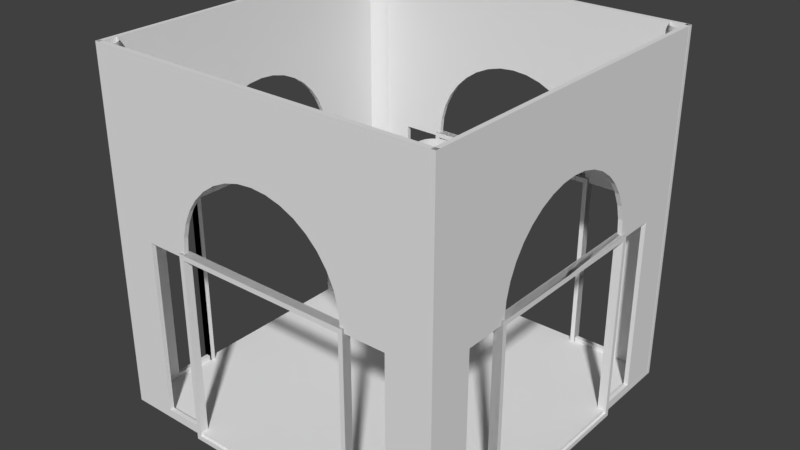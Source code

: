 # Source: room.blend  (saved by Blender 2.78.0; exported with 4.5.12 LTS)
import bpy
from mathutils import Matrix  # noqa: F401  (used for matrix-valued properties, if any)

bpy.ops.wm.read_factory_settings(use_empty=True)
scene = bpy.context.scene
scene.name = 'Scene'

# ---- collections
col_collection_1 = bpy.data.collections.new('Collection 1'); scene.collection.children.link(col_collection_1)

# ---- world
world_world = bpy.data.worlds.new('World'); scene.world = world_world
world_world.color = (0.05088, 0.05088, 0.05088)
world_world.use_sun_shadow = False
world_world.sun_shadow_jitter_overblur = 0.0
world_world.cycles.sampling_method = 'MANUAL'

# ---- meshes
me_cube_006 = bpy.data.meshes.new('Cube.006')
me_cube_006.from_pydata([(-8.0, -2.0, -2.0), (-8.0, -2.0, -1.95), (-8.0, 2.0, -2.0), (-8.0, 2.0, -1.95), (0.0, -2.0, -2.0), (0.0, -2.0, -1.95), (0.0, 2.0, -2.0), (0.0, 2.0, -1.95), (-4.2, 1.05, -1.95), (-4.2, 1.05, -2.0), (-4.2, -1.05, -1.95), (-4.2, -1.05, -2.0), (0.0, -1.05, -1.95), (0.0, -1.05, -2.0), (0.0, 1.05, -1.95), (0.0, 1.05, -2.0), (-4.2, 1.0, -2.0), (-4.2, 1.0, -1.999), (-4.2, 1.0, -1.95), (-4.547, 0.9848, -1.95), (-4.547, 0.9848, -2.0), (-4.2, -1.0, -2.0), (-4.2, -1.0, -1.951), (-4.2, -1.0, -1.95), (-4.547, -0.9848, -2.0), (-4.547, -0.9848, -1.95), (-4.884, 0.9397, -1.95), (-4.884, 0.9397, -2.0), (-4.884, -0.9397, -2.0), (-4.884, -0.9397, -1.95), (-5.2, 0.866, -1.95), (-5.2, 0.866, -2.0), (-5.2, -0.866, -2.0), (-5.2, -0.866, -1.95), (-5.486, 0.766, -1.95), (-5.486, 0.766, -2.0), (-5.732, -0.6428, -2.0), (-5.732, -0.6428, -1.95), (-5.486, -0.766, -2.0), (-5.486, -0.766, -1.95), (-5.732, 0.6428, -1.95), (-5.732, 0.6428, -2.0), (-5.932, -0.5, -2.0), (-5.932, -0.5, -1.95), (-5.932, 0.5, -1.95), (-5.932, 0.5, -2.0), (-6.079, 0.342, -1.95), (-6.079, 0.342, -2.0), (-6.17, -0.1736, -1.95), (-6.17, -0.1736, -2.0), (-6.079, -0.342, -1.95), (-6.079, -0.342, -2.0), (-6.17, 0.1736, -1.95), (-6.17, 0.1736, -2.0), (-6.2, -4.649e-07, -1.95), (-6.2, -4.649e-07, -2.0), (-4.1, 1.5, -1.95), (-4.1, 1.5, -2.0), (-4.1, 1.05, -1.95), (-4.1, 1.05, -2.0), (-4.1, -1.5, -1.95), (-4.1, -1.05, -1.95), (-4.1, -1.05, -2.0), (-4.1, -1.5, -2.0), (-0.1, 1.05, -1.95), (-0.1, 1.5, -2.0), (-0.1, 1.05, -2.0), (-0.1, 1.5, -1.95), (-0.1, -1.05, -1.95), (-0.1, -1.05, -2.0), (-0.1, -1.5, -2.0), (-0.1, -1.5, -1.95)], [], [(0, 1, 3, 2), (2, 3, 7, 6), (6, 7, 14, 15), (4, 5, 1, 0), (2, 6, 15, 66, 65, 57, 59, 9, 16, 20, 27, 31, 35, 41, 45, 47, 53, 55, 49, 51, 42, 36, 38, 32, 28, 24, 21, 11, 62, 63, 70, 69, 13, 4, 0), (7, 3, 1, 5, 12, 68, 71, 60, 61, 10, 23, 25, 29, 33, 39, 37, 43, 50, 48, 54, 52, 46, 44, 40, 34, 30, 26, 19, 18, 8, 58, 56, 67, 64, 14), (8, 9, 59, 58), (13, 12, 5, 4), (11, 10, 61, 62), (10, 11, 21, 22, 23), (32, 33, 29, 28), (47, 46, 52, 53), (51, 50, 43, 42), (41, 40, 44, 45), (18, 17, 16, 9, 8), (16, 17, 18, 19, 20), (53, 52, 54, 55), (49, 48, 50, 51), (45, 44, 46, 47), (36, 37, 39, 38), (28, 29, 25, 24), (27, 26, 30, 31), (24, 25, 23, 22, 21), (38, 39, 33, 32), (31, 30, 34, 35), (20, 19, 26, 27), (55, 54, 48, 49), (35, 34, 40, 41), (42, 43, 37, 36), (65, 67, 56, 57), (64, 66, 15, 14), (70, 71, 68, 69), (67, 65, 66, 64), (69, 68, 12, 13), (71, 70, 63, 60), (60, 63, 62, 61), (57, 56, 58, 59)])
me_cube_006.use_remesh_preserve_volume = False
me_cube_006.use_remesh_preserve_attributes = False
me_cube_006.use_mirror_vertex_groups = False
me_cube_006.update()
me_cube_012 = bpy.data.meshes.new('Cube.012')
me_cube_012.from_pydata([(-0.04762, -1.0, -1.086), (-0.04762, -1.0, 1.0), (-0.04762, 1.0, -1.086), (-0.04762, 1.0, 1.0), (0.04762, -1.0, -1.086), (0.04762, -1.0, 1.0), (0.04762, 1.0, -1.086), (0.04762, 1.0, 1.0), (0.04762, 0.95, 0.9479), (0.04762, 0.95, -1.034), (0.04762, -0.95, -1.034), (0.04762, -0.95, 0.9479), (-3.725e-09, 0.95, 0.9479), (-3.725e-09, 0.95, -1.034), (-3.725e-09, -0.95, -1.034), (-3.725e-09, -0.95, 0.9479)], [], [(2, 3, 7, 6), (5, 4, 10, 11), (4, 5, 1, 0), (2, 6, 4, 0), (7, 3, 1, 5), (10, 9, 13, 14), (4, 6, 9, 10), (7, 5, 11, 8), (6, 7, 8, 9), (8, 11, 15, 12), (9, 8, 12, 13), (11, 10, 14, 15)])
me_cube_012.use_remesh_preserve_volume = False
me_cube_012.use_remesh_preserve_attributes = False
me_cube_012.use_mirror_vertex_groups = False
me_cube_012.update()
me_cube_004 = bpy.data.meshes.new('Cube.004')
me_cube_004.from_pydata([(-8.0, -2.0, -2.0), (-8.0, -2.0, -1.95), (-8.0, 2.0, -2.0), (-8.0, 2.0, -1.95), (0.0, -2.0, -2.0), (0.0, -2.0, -1.95), (0.0, 2.0, -2.0), (0.0, 2.0, -1.95), (-4.2, 1.05, -1.95), (-4.2, 1.05, -2.0), (-4.2, -1.05, -1.95), (-4.2, -1.05, -2.0), (0.0, -1.05, -1.95), (0.0, -1.05, -2.0), (0.0, 1.05, -1.95), (0.0, 1.05, -2.0), (-4.2, 1.0, -2.0), (-4.2, 1.0, -1.999), (-4.2, 1.0, -1.95), (-4.547, 0.9848, -1.95), (-4.547, 0.9848, -2.0), (-4.2, -1.0, -2.0), (-4.2, -1.0, -1.951), (-4.2, -1.0, -1.95), (-4.547, -0.9848, -2.0), (-4.547, -0.9848, -1.95), (-4.884, 0.9397, -1.95), (-4.884, 0.9397, -2.0), (-4.884, -0.9397, -2.0), (-4.884, -0.9397, -1.95), (-5.2, 0.866, -1.95), (-5.2, 0.866, -2.0), (-5.2, -0.866, -2.0), (-5.2, -0.866, -1.95), (-5.486, 0.766, -1.95), (-5.486, 0.766, -2.0), (-5.732, -0.6428, -2.0), (-5.732, -0.6428, -1.95), (-5.486, -0.766, -2.0), (-5.486, -0.766, -1.95), (-5.732, 0.6428, -1.95), (-5.732, 0.6428, -2.0), (-5.932, -0.5, -2.0), (-5.932, -0.5, -1.95), (-5.932, 0.5, -1.95), (-5.932, 0.5, -2.0), (-6.079, 0.342, -1.95), (-6.079, 0.342, -2.0), (-6.17, -0.1736, -1.95), (-6.17, -0.1736, -2.0), (-6.079, -0.342, -1.95), (-6.079, -0.342, -2.0), (-6.17, 0.1736, -1.95), (-6.17, 0.1736, -2.0), (-6.2, -4.649e-07, -1.95), (-6.2, -4.649e-07, -2.0), (-4.1, 1.5, -1.95), (-4.1, 1.5, -2.0), (-4.1, 1.05, -1.95), (-4.1, 1.05, -2.0), (-4.1, -1.5, -1.95), (-4.1, -1.05, -1.95), (-4.1, -1.05, -2.0), (-4.1, -1.5, -2.0), (-0.1, 1.05, -1.95), (-0.1, 1.5, -2.0), (-0.1, 1.05, -2.0), (-0.1, 1.5, -1.95), (-0.1, -1.05, -1.95), (-0.1, -1.05, -2.0), (-0.1, -1.5, -2.0), (-0.1, -1.5, -1.95)], [], [(0, 1, 3, 2), (2, 3, 7, 6), (6, 7, 14, 15), (4, 5, 1, 0), (2, 6, 15, 66, 65, 57, 59, 9, 16, 20, 27, 31, 35, 41, 45, 47, 53, 55, 49, 51, 42, 36, 38, 32, 28, 24, 21, 11, 62, 63, 70, 69, 13, 4, 0), (7, 3, 1, 5, 12, 68, 71, 60, 61, 10, 23, 25, 29, 33, 39, 37, 43, 50, 48, 54, 52, 46, 44, 40, 34, 30, 26, 19, 18, 8, 58, 56, 67, 64, 14), (8, 9, 59, 58), (13, 12, 5, 4), (11, 10, 61, 62), (10, 11, 21, 22, 23), (32, 33, 29, 28), (47, 46, 52, 53), (51, 50, 43, 42), (41, 40, 44, 45), (18, 17, 16, 9, 8), (16, 17, 18, 19, 20), (53, 52, 54, 55), (49, 48, 50, 51), (45, 44, 46, 47), (36, 37, 39, 38), (28, 29, 25, 24), (27, 26, 30, 31), (24, 25, 23, 22, 21), (38, 39, 33, 32), (31, 30, 34, 35), (20, 19, 26, 27), (55, 54, 48, 49), (35, 34, 40, 41), (42, 43, 37, 36), (65, 67, 56, 57), (64, 66, 15, 14), (70, 71, 68, 69), (67, 65, 66, 64), (69, 68, 12, 13), (71, 70, 63, 60), (60, 63, 62, 61), (57, 56, 58, 59)])
me_cube_004.use_remesh_preserve_volume = False
me_cube_004.use_remesh_preserve_attributes = False
me_cube_004.use_mirror_vertex_groups = False
me_cube_004.update()
me_cube_005 = bpy.data.meshes.new('Cube.005')
me_cube_005.from_pydata([(-0.04762, -1.0, -1.086), (-0.04762, -1.0, 1.0), (-0.04762, 1.0, -1.086), (-0.04762, 1.0, 1.0), (0.04762, -1.0, -1.086), (0.04762, -1.0, 1.0), (0.04762, 1.0, -1.086), (0.04762, 1.0, 1.0), (0.04762, 0.95, 0.9479), (0.04762, 0.95, -1.034), (0.04762, -0.95, -1.034), (0.04762, -0.95, 0.9479), (-3.725e-09, 0.95, 0.9479), (-3.725e-09, 0.95, -1.034), (-3.725e-09, -0.95, -1.034), (-3.725e-09, -0.95, 0.9479)], [], [(2, 3, 7, 6), (5, 4, 10, 11), (4, 5, 1, 0), (2, 6, 4, 0), (7, 3, 1, 5), (10, 9, 13, 14), (4, 6, 9, 10), (7, 5, 11, 8), (6, 7, 8, 9), (8, 11, 15, 12), (9, 8, 12, 13), (11, 10, 14, 15)])
me_cube_005.use_remesh_preserve_volume = False
me_cube_005.use_remesh_preserve_attributes = False
me_cube_005.use_mirror_vertex_groups = False
me_cube_005.update()
me_cube_000 = bpy.data.meshes.new('Cube.000')
me_cube_000.from_pydata([(-8.0, -2.0, -2.0), (-8.0, -2.0, -1.95), (-8.0, 2.0, -2.0), (-8.0, 2.0, -1.95), (0.0, -2.0, -2.0), (0.0, -2.0, -1.95), (0.0, 2.0, -2.0), (0.0, 2.0, -1.95), (-4.2, 1.05, -1.95), (-4.2, 1.05, -2.0), (-4.2, -1.05, -1.95), (-4.2, -1.05, -2.0), (0.0, -1.05, -1.95), (0.0, -1.05, -2.0), (0.0, 1.05, -1.95), (0.0, 1.05, -2.0), (-4.2, 1.0, -2.0), (-4.2, 1.0, -1.999), (-4.2, 1.0, -1.95), (-4.547, 0.9848, -1.95), (-4.547, 0.9848, -2.0), (-4.2, -1.0, -2.0), (-4.2, -1.0, -1.951), (-4.2, -1.0, -1.95), (-4.547, -0.9848, -2.0), (-4.547, -0.9848, -1.95), (-4.884, 0.9397, -1.95), (-4.884, 0.9397, -2.0), (-4.884, -0.9397, -2.0), (-4.884, -0.9397, -1.95), (-5.2, 0.866, -1.95), (-5.2, 0.866, -2.0), (-5.2, -0.866, -2.0), (-5.2, -0.866, -1.95), (-5.486, 0.766, -1.95), (-5.486, 0.766, -2.0), (-5.732, -0.6428, -2.0), (-5.732, -0.6428, -1.95), (-5.486, -0.766, -2.0), (-5.486, -0.766, -1.95), (-5.732, 0.6428, -1.95), (-5.732, 0.6428, -2.0), (-5.932, -0.5, -2.0), (-5.932, -0.5, -1.95), (-5.932, 0.5, -1.95), (-5.932, 0.5, -2.0), (-6.079, 0.342, -1.95), (-6.079, 0.342, -2.0), (-6.17, -0.1736, -1.95), (-6.17, -0.1736, -2.0), (-6.079, -0.342, -1.95), (-6.079, -0.342, -2.0), (-6.17, 0.1736, -1.95), (-6.17, 0.1736, -2.0), (-6.2, -4.649e-07, -1.95), (-6.2, -4.649e-07, -2.0), (-4.1, 1.5, -1.95), (-4.1, 1.5, -2.0), (-4.1, 1.05, -1.95), (-4.1, 1.05, -2.0), (-4.1, -1.5, -1.95), (-4.1, -1.05, -1.95), (-4.1, -1.05, -2.0), (-4.1, -1.5, -2.0), (-0.1, 1.05, -1.95), (-0.1, 1.5, -2.0), (-0.1, 1.05, -2.0), (-0.1, 1.5, -1.95), (-0.1, -1.05, -1.95), (-0.1, -1.05, -2.0), (-0.1, -1.5, -2.0), (-0.1, -1.5, -1.95)], [], [(0, 1, 3, 2), (2, 3, 7, 6), (6, 7, 14, 15), (4, 5, 1, 0), (2, 6, 15, 66, 65, 57, 59, 9, 16, 20, 27, 31, 35, 41, 45, 47, 53, 55, 49, 51, 42, 36, 38, 32, 28, 24, 21, 11, 62, 63, 70, 69, 13, 4, 0), (7, 3, 1, 5, 12, 68, 71, 60, 61, 10, 23, 25, 29, 33, 39, 37, 43, 50, 48, 54, 52, 46, 44, 40, 34, 30, 26, 19, 18, 8, 58, 56, 67, 64, 14), (8, 9, 59, 58), (13, 12, 5, 4), (11, 10, 61, 62), (10, 11, 21, 22, 23), (32, 33, 29, 28), (47, 46, 52, 53), (51, 50, 43, 42), (41, 40, 44, 45), (18, 17, 16, 9, 8), (16, 17, 18, 19, 20), (53, 52, 54, 55), (49, 48, 50, 51), (45, 44, 46, 47), (36, 37, 39, 38), (28, 29, 25, 24), (27, 26, 30, 31), (24, 25, 23, 22, 21), (38, 39, 33, 32), (31, 30, 34, 35), (20, 19, 26, 27), (55, 54, 48, 49), (35, 34, 40, 41), (42, 43, 37, 36), (65, 67, 56, 57), (64, 66, 15, 14), (70, 71, 68, 69), (67, 65, 66, 64), (69, 68, 12, 13), (71, 70, 63, 60), (60, 63, 62, 61), (57, 56, 58, 59)])
me_cube_000.use_remesh_preserve_volume = False
me_cube_000.use_remesh_preserve_attributes = False
me_cube_000.use_mirror_vertex_groups = False
me_cube_000.update()
me_cube_002 = bpy.data.meshes.new('Cube.002')
me_cube_002.from_pydata([(-0.04762, -1.0, -1.086), (-0.04762, -1.0, 1.0), (-0.04762, 1.0, -1.086), (-0.04762, 1.0, 1.0), (0.04762, -1.0, -1.086), (0.04762, -1.0, 1.0), (0.04762, 1.0, -1.086), (0.04762, 1.0, 1.0), (0.04762, 0.95, 0.9479), (0.04762, 0.95, -1.034), (0.04762, -0.95, -1.034), (0.04762, -0.95, 0.9479), (-3.725e-09, 0.95, 0.9479), (-3.725e-09, 0.95, -1.034), (-3.725e-09, -0.95, -1.034), (-3.725e-09, -0.95, 0.9479)], [], [(2, 3, 7, 6), (5, 4, 10, 11), (4, 5, 1, 0), (2, 6, 4, 0), (7, 3, 1, 5), (10, 9, 13, 14), (4, 6, 9, 10), (7, 5, 11, 8), (6, 7, 8, 9), (8, 11, 15, 12), (9, 8, 12, 13), (11, 10, 14, 15)])
me_cube_002.use_remesh_preserve_volume = False
me_cube_002.use_remesh_preserve_attributes = False
me_cube_002.use_mirror_vertex_groups = False
me_cube_002.update()
me_cube_003 = bpy.data.meshes.new('Cube.003')
me_cube_003.from_pydata([(-8.0, -2.0, -2.0), (-8.0, -2.0, -1.95), (-8.0, 2.0, -2.0), (-8.0, 2.0, -1.95), (0.0, -2.0, -2.0), (0.0, -2.0, -1.95), (0.0, 2.0, -2.0), (0.0, 2.0, -1.95), (-4.2, 1.05, -1.95), (-4.2, 1.05, -2.0), (-4.2, -1.05, -1.95), (-4.2, -1.05, -2.0), (0.0, -1.05, -1.95), (0.0, -1.05, -2.0), (0.0, 1.05, -1.95), (0.0, 1.05, -2.0), (-4.2, 1.0, -2.0), (-4.2, 1.0, -1.999), (-4.2, 1.0, -1.95), (-4.547, 0.9848, -1.95), (-4.547, 0.9848, -2.0), (-4.2, -1.0, -2.0), (-4.2, -1.0, -1.951), (-4.2, -1.0, -1.95), (-4.547, -0.9848, -2.0), (-4.547, -0.9848, -1.95), (-4.884, 0.9397, -1.95), (-4.884, 0.9397, -2.0), (-4.884, -0.9397, -2.0), (-4.884, -0.9397, -1.95), (-5.2, 0.866, -1.95), (-5.2, 0.866, -2.0), (-5.2, -0.866, -2.0), (-5.2, -0.866, -1.95), (-5.486, 0.766, -1.95), (-5.486, 0.766, -2.0), (-5.732, -0.6428, -2.0), (-5.732, -0.6428, -1.95), (-5.486, -0.766, -2.0), (-5.486, -0.766, -1.95), (-5.732, 0.6428, -1.95), (-5.732, 0.6428, -2.0), (-5.932, -0.5, -2.0), (-5.932, -0.5, -1.95), (-5.932, 0.5, -1.95), (-5.932, 0.5, -2.0), (-6.079, 0.342, -1.95), (-6.079, 0.342, -2.0), (-6.17, -0.1736, -1.95), (-6.17, -0.1736, -2.0), (-6.079, -0.342, -1.95), (-6.079, -0.342, -2.0), (-6.17, 0.1736, -1.95), (-6.17, 0.1736, -2.0), (-6.2, -4.649e-07, -1.95), (-6.2, -4.649e-07, -2.0), (-4.1, 1.5, -1.95), (-4.1, 1.5, -2.0), (-4.1, 1.05, -1.95), (-4.1, 1.05, -2.0), (-4.1, -1.5, -1.95), (-4.1, -1.05, -1.95), (-4.1, -1.05, -2.0), (-4.1, -1.5, -2.0), (-0.1, 1.05, -1.95), (-0.1, 1.5, -2.0), (-0.1, 1.05, -2.0), (-0.1, 1.5, -1.95), (-0.1, -1.05, -1.95), (-0.1, -1.05, -2.0), (-0.1, -1.5, -2.0), (-0.1, -1.5, -1.95)], [], [(0, 1, 3, 2), (2, 3, 7, 6), (6, 7, 14, 15), (4, 5, 1, 0), (2, 6, 15, 66, 65, 57, 59, 9, 16, 20, 27, 31, 35, 41, 45, 47, 53, 55, 49, 51, 42, 36, 38, 32, 28, 24, 21, 11, 62, 63, 70, 69, 13, 4, 0), (7, 3, 1, 5, 12, 68, 71, 60, 61, 10, 23, 25, 29, 33, 39, 37, 43, 50, 48, 54, 52, 46, 44, 40, 34, 30, 26, 19, 18, 8, 58, 56, 67, 64, 14), (8, 9, 59, 58), (13, 12, 5, 4), (11, 10, 61, 62), (10, 11, 21, 22, 23), (32, 33, 29, 28), (47, 46, 52, 53), (51, 50, 43, 42), (41, 40, 44, 45), (18, 17, 16, 9, 8), (16, 17, 18, 19, 20), (53, 52, 54, 55), (49, 48, 50, 51), (45, 44, 46, 47), (36, 37, 39, 38), (28, 29, 25, 24), (27, 26, 30, 31), (24, 25, 23, 22, 21), (38, 39, 33, 32), (31, 30, 34, 35), (20, 19, 26, 27), (55, 54, 48, 49), (35, 34, 40, 41), (42, 43, 37, 36), (65, 67, 56, 57), (64, 66, 15, 14), (70, 71, 68, 69), (67, 65, 66, 64), (69, 68, 12, 13), (71, 70, 63, 60), (60, 63, 62, 61), (57, 56, 58, 59)])
me_cube_003.use_remesh_preserve_volume = False
me_cube_003.use_remesh_preserve_attributes = False
me_cube_003.use_mirror_vertex_groups = False
me_cube_003.update()
me_cube_007 = bpy.data.meshes.new('Cube.007')
me_cube_007.from_pydata([(-0.04762, -1.0, -1.086), (-0.04762, -1.0, 1.0), (-0.04762, 1.0, -1.086), (-0.04762, 1.0, 1.0), (0.04762, -1.0, -1.086), (0.04762, -1.0, 1.0), (0.04762, 1.0, -1.086), (0.04762, 1.0, 1.0), (0.04762, 0.95, 0.9479), (0.04762, 0.95, -1.034), (0.04762, -0.95, -1.034), (0.04762, -0.95, 0.9479), (-3.725e-09, 0.95, 0.9479), (-3.725e-09, 0.95, -1.034), (-3.725e-09, -0.95, -1.034), (-3.725e-09, -0.95, 0.9479)], [], [(2, 3, 7, 6), (5, 4, 10, 11), (4, 5, 1, 0), (2, 6, 4, 0), (7, 3, 1, 5), (10, 9, 13, 14), (4, 6, 9, 10), (7, 5, 11, 8), (6, 7, 8, 9), (8, 11, 15, 12), (9, 8, 12, 13), (11, 10, 14, 15)])
me_cube_007.use_remesh_preserve_volume = False
me_cube_007.use_remesh_preserve_attributes = False
me_cube_007.use_mirror_vertex_groups = False
me_cube_007.update()
me_cylinder = bpy.data.meshes.new('Cylinder')
me_cylinder.from_pydata([(-13.0, -12.0, -1.0), (-13.0, -12.0, 3.0), (-12.83, -12.02, -1.0), (-12.83, -12.02, 3.0), (-12.66, -12.06, -1.0), (-12.66, -12.06, 3.0), (-12.5, -12.13, -1.0), (-12.5, -12.13, 3.0), (-12.36, -12.23, -1.0), (-12.36, -12.23, 3.0), (-12.23, -12.36, -1.0), (-12.23, -12.36, 3.0), (-12.13, -12.5, -1.0), (-12.13, -12.5, 3.0), (-12.06, -12.66, -1.0), (-12.06, -12.66, 3.0), (-12.02, -12.83, -1.0), (-12.02, -12.83, 3.0), (-12.0, -13.0, -1.0), (-12.0, -13.0, 3.0), (-13.0, -12.0, 1.0), (-12.83, -12.02, 1.0), (-12.66, -12.06, 1.0), (-12.5, -12.13, 1.0), (-12.36, -12.23, 1.0), (-12.23, -12.36, 1.0), (-12.13, -12.5, 1.0), (-12.06, -12.66, 1.0), (-12.02, -12.83, 1.0), (-12.0, -13.0, 1.0), (-12.83, -12.02, 0.0), (-12.66, -12.06, 0.0), (-12.5, -12.13, 0.0), (-12.36, -12.23, 0.0), (-12.23, -12.36, 0.0), (-12.13, -12.5, 0.0), (-12.06, -12.66, 0.0), (-12.02, -12.83, 0.0), (-12.0, -13.0, 0.0), (-13.0, -12.0, 0.0), (-13.0, -12.0, 2.0), (-12.83, -12.02, 2.0), (-12.66, -12.06, 2.0), (-12.5, -12.13, 2.0), (-12.36, -12.23, 2.0), (-12.23, -12.36, 2.0), (-12.13, -12.5, 2.0), (-12.06, -12.66, 2.0), (-12.02, -12.83, 2.0), (-12.0, -13.0, 2.0), (-12.83, -12.02, 1.5), (-12.66, -12.06, 1.5), (-12.5, -12.13, 1.5), (-12.36, -12.23, 1.5), (-12.23, -12.36, 1.5), (-12.13, -12.5, 1.5), (-12.06, -12.66, 1.5), (-12.02, -12.83, 1.5), (-12.0, -13.0, 1.5), (-13.0, -12.0, 1.5), (-13.0, -12.0, 0.5), (-12.83, -12.02, 0.5), (-12.66, -12.06, 0.5), (-12.5, -12.13, 0.5), (-12.36, -12.23, 0.5), (-12.23, -12.36, 0.5), (-12.13, -12.5, 0.5), (-12.06, -12.66, 0.5), (-12.02, -12.83, 0.5), (-12.0, -13.0, 0.5), (-12.83, -12.02, -0.5), (-12.66, -12.06, -0.5), (-12.5, -12.13, -0.5), (-12.36, -12.23, -0.5), (-12.23, -12.36, -0.5), (-12.13, -12.5, -0.5), (-12.06, -12.66, -0.5), (-12.02, -12.83, -0.5), (-12.0, -13.0, -0.5), (-13.0, -12.0, -0.5), (-13.0, -12.0, 2.5), (-12.83, -12.02, 2.5), (-12.66, -12.06, 2.5), (-12.5, -12.13, 2.5), (-12.36, -12.23, 2.5), (-12.23, -12.36, 2.5), (-12.13, -12.5, 2.5), (-12.06, -12.66, 2.5), (-12.02, -12.83, 2.5), (-12.0, -13.0, 2.5)], [], [(80, 1, 3, 81), (81, 3, 5, 82), (82, 5, 7, 83), (83, 7, 9, 84), (84, 9, 11, 85), (85, 11, 13, 86), (86, 13, 15, 87), (87, 15, 17, 88), (88, 17, 19, 89), (68, 28, 29, 69), (67, 27, 28, 68), (66, 26, 27, 67), (65, 25, 26, 66), (64, 24, 25, 65), (63, 23, 24, 64), (62, 22, 23, 63), (61, 21, 22, 62), (60, 20, 21, 61), (79, 39, 30, 70), (70, 30, 31, 71), (71, 31, 32, 72), (72, 32, 33, 73), (73, 33, 34, 74), (74, 34, 35, 75), (75, 35, 36, 76), (76, 36, 37, 77), (77, 37, 38, 78), (57, 48, 49, 58), (56, 47, 48, 57), (55, 46, 47, 56), (54, 45, 46, 55), (53, 44, 45, 54), (52, 43, 44, 53), (51, 42, 43, 52), (50, 41, 42, 51), (59, 40, 41, 50), (20, 59, 50, 21), (21, 50, 51, 22), (22, 51, 52, 23), (23, 52, 53, 24), (24, 53, 54, 25), (25, 54, 55, 26), (26, 55, 56, 27), (27, 56, 57, 28), (28, 57, 58, 29), (39, 60, 61, 30), (30, 61, 62, 31), (31, 62, 63, 32), (32, 63, 64, 33), (33, 64, 65, 34), (34, 65, 66, 35), (35, 66, 67, 36), (36, 67, 68, 37), (37, 68, 69, 38), (16, 77, 78, 18), (14, 76, 77, 16), (12, 75, 76, 14), (10, 74, 75, 12), (8, 73, 74, 10), (6, 72, 73, 8), (4, 71, 72, 6), (2, 70, 71, 4), (0, 79, 70, 2), (48, 88, 89, 49), (47, 87, 88, 48), (46, 86, 87, 47), (45, 85, 86, 46), (44, 84, 85, 45), (43, 83, 84, 44), (42, 82, 83, 43), (41, 81, 82, 42), (40, 80, 81, 41)])
me_cylinder.polygons.foreach_set('use_smooth', [True] * 72)
me_cylinder.use_remesh_preserve_volume = False
me_cylinder.use_remesh_preserve_attributes = False
me_cylinder.use_mirror_vertex_groups = False
me_cylinder.update()
me_cube_001 = bpy.data.meshes.new('Cube.001')
me_cube_001.from_pydata([(-2.0, -2.0, -1.0), (-2.0, -2.0, -0.95), (-2.0, 2.0, -1.0), (-2.0, 2.0, -0.95), (2.0, -2.0, -1.0), (2.0, -2.0, -0.95), (2.0, 2.0, -1.0), (2.0, 2.0, -0.95)], [], [(0, 1, 3, 2), (2, 3, 7, 6), (6, 7, 5, 4), (4, 5, 1, 0), (2, 6, 4, 0), (7, 3, 1, 5)])
me_cube_001.use_remesh_preserve_volume = False
me_cube_001.use_remesh_preserve_attributes = False
me_cube_001.use_mirror_vertex_groups = False
me_cube_001.update()

# ---- objects
ob_wall_003 = bpy.data.objects.new('Wall.003', me_cube_006)
ob_cube_002 = bpy.data.objects.new('Cube.002', me_cube_012)
ob_wall_002 = bpy.data.objects.new('Wall.002', me_cube_004)
ob_cube_001 = bpy.data.objects.new('Cube.001', me_cube_005)
ob_wall_001 = bpy.data.objects.new('Wall.001', me_cube_000)
ob_cube_000 = bpy.data.objects.new('Cube.000', me_cube_002)
ob_wall = bpy.data.objects.new('Wall', me_cube_003)
ob_cube_005 = bpy.data.objects.new('Cube.005', me_cube_007)
ob_columns = bpy.data.objects.new('Columns', me_cylinder)
ob_floor = bpy.data.objects.new('Floor', me_cube_001)

# ---- transforms, parenting, visibility, modifiers, constraints
ob_wall_003.location = (0.0, 0.0, 0.0)
ob_wall_003.rotation_euler = (-4.712, 1.571, 0.0)
ob_wall_003.scale = (0.5, 1.0, 1.0)
ob_wall_003.lineart.crease_threshold = 0.0
ob_cube_002.parent = ob_wall_003
ob_cube_002.matrix_parent_inverse = Matrix(((1.51e-07, 0.0, -2.0, 0.0), (0.0, 1.0, 0.0, 0.0), (1.0, 0.0, 7.55e-08, 0.0), (0.0, 0.0, 0.0, 1.0)))
ob_cube_002.location = (-1.975, 0.0, 1.05)
ob_cube_002.scale = (1.05, 1.05, 1.05)
ob_cube_002.lineart.crease_threshold = 0.0
_m = ob_cube_002.modifiers.new('Mirror', 'MIRROR')
ob_wall_002.location = (0.0, 0.0, 0.0)
ob_wall_002.rotation_euler = (-3.142, 1.571, 0.0)
ob_wall_002.scale = (0.5, 1.0, 1.0)
ob_wall_002.lineart.crease_threshold = 0.0
ob_cube_001.parent = ob_wall_002
ob_cube_001.matrix_parent_inverse = Matrix(((1.51e-07, 0.0, -2.0, 0.0), (0.0, 1.0, 0.0, 0.0), (1.0, 0.0, 7.55e-08, 0.0), (0.0, 0.0, 0.0, 1.0)))
ob_cube_001.location = (-1.975, 0.0, 1.05)
ob_cube_001.scale = (1.05, 1.05, 1.05)
ob_cube_001.lineart.crease_threshold = 0.0
_m = ob_cube_001.modifiers.new('Mirror', 'MIRROR')
ob_wall_001.location = (0.0, 0.0, 0.0)
ob_wall_001.rotation_euler = (-1.571, 1.571, 0.0)
ob_wall_001.scale = (0.5, 1.0, 1.0)
ob_wall_001.lineart.crease_threshold = 0.0
ob_cube_000.parent = ob_wall_001
ob_cube_000.matrix_parent_inverse = Matrix(((1.51e-07, 0.0, -2.0, 0.0), (0.0, 1.0, 0.0, 0.0), (1.0, 0.0, 7.55e-08, 0.0), (0.0, 0.0, 0.0, 1.0)))
ob_cube_000.location = (-1.975, 0.0, 1.05)
ob_cube_000.scale = (1.05, 1.05, 1.05)
ob_cube_000.lineart.crease_threshold = 0.0
_m = ob_cube_000.modifiers.new('Mirror', 'MIRROR')
ob_wall.location = (0.0, 0.0, 0.0)
ob_wall.rotation_euler = (-0.0, 1.571, 0.0)
ob_wall.scale = (0.5, 1.0, 1.0)
ob_wall.lineart.crease_threshold = 0.0
ob_cube_005.parent = ob_wall
ob_cube_005.matrix_parent_inverse = Matrix(((1.51e-07, 0.0, -2.0, 0.0), (0.0, 1.0, 0.0, 0.0), (1.0, 0.0, 7.55e-08, 0.0), (0.0, 0.0, 0.0, 1.0)))
ob_cube_005.location = (-1.975, 0.0, 1.05)
ob_cube_005.scale = (1.05, 1.05, 1.05)
ob_cube_005.lineart.crease_threshold = 0.0
_m = ob_cube_005.modifiers.new('Mirror', 'MIRROR')
ob_columns.location = (0.0, 0.0, 1.0)
ob_columns.scale = (0.15, 0.15, 1.0)
ob_columns.lineart.crease_threshold = 0.0
_m = ob_columns.modifiers.new('Mirror', 'MIRROR')
_m.use_axis = (True, True, False)
ob_floor.location = (0.0, 0.0, 0.95)
ob_floor.lineart.crease_threshold = 0.0

# ---- collection membership
col_collection_1.objects.link(ob_wall_003)
col_collection_1.objects.link(ob_cube_002)
col_collection_1.objects.link(ob_wall_002)
col_collection_1.objects.link(ob_cube_001)
col_collection_1.objects.link(ob_wall_001)
col_collection_1.objects.link(ob_cube_000)
col_collection_1.objects.link(ob_wall)
col_collection_1.objects.link(ob_cube_005)
col_collection_1.objects.link(ob_columns)
col_collection_1.objects.link(ob_floor)

# ---- scene / render settings (as saved in the file)
scene.frame_start = 1; scene.frame_end = 250; scene.frame_set(1)
scene.render.engine = 'BLENDER_EEVEE_NEXT'
scene.render.resolution_percentage = 50
scene.render.dither_intensity = 0.0
scene.cycles.use_denoising = False
scene.cycles.samples = 128
scene.cycles.sampling_pattern = 'TABULATED_SOBOL'
scene.cycles.light_sampling_threshold = 0.0
scene.cycles.use_adaptive_sampling = False
scene.cycles.use_light_tree = False
scene.cycles.blur_glossy = 0.0
scene.cycles.sample_clamp_indirect = 0.0
scene.view_settings.view_transform = 'Standard'
bpy.context.view_layer.update()

# ---- added for rendering (the .blend has no active camera and no usable light): camera, sun
cam_auto = bpy.data.cameras.new('AutoCamera')
cam_auto.lens = 50.0
cam_auto.sensor_width = 36.0
cam_auto.clip_end = 1000.0
ob_auto_camera = bpy.data.objects.new('AutoCamera', cam_auto)
scene.collection.objects.link(ob_auto_camera)
ob_auto_camera.location = (6.51181, -7.81418, 7.16435)
ob_auto_camera.rotation_euler = (1.09748, -7.21219e-08, 0.694738)
scene.camera = ob_auto_camera
light_auto_sun = bpy.data.lights.new('AutoSun', 'SUN')
light_auto_sun.energy = 3.0
light_auto_sun.angle = 0.0523599
ob_auto_sun = bpy.data.objects.new('AutoSun', light_auto_sun)
scene.collection.objects.link(ob_auto_sun)
ob_auto_sun.rotation_euler = (0.872665, 0.174533, 0.523599)
bpy.context.view_layer.update()
